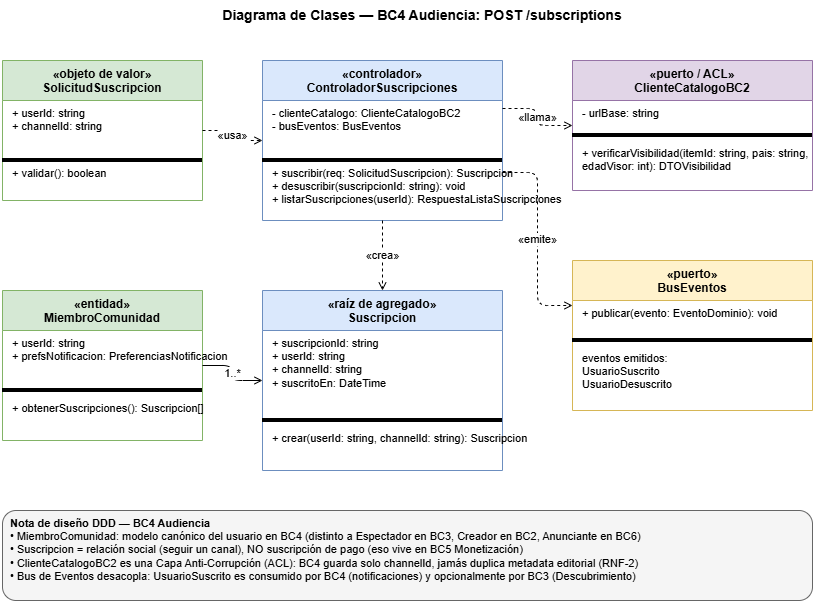

The diagram above was exported from draw.io. Its source (the exported page's mxGraphModel, read from the mxfile embedded in the PNG):
<mxGraphModel dx="1042" dy="634" grid="1" gridSize="10" guides="1" tooltips="1" connect="1" arrows="1" fold="1" page="1" pageScale="1" pageWidth="1169" pageHeight="827" math="0" shadow="0">
  <root>
    <mxCell id="0" />
    <mxCell id="1" parent="0" />
    <mxCell id="title" parent="1" style="text;html=1;strokeColor=none;fillColor=none;align=center;verticalAlign=middle;whiteSpace=wrap;fontSize=14;fontStyle=1;" value="Diagrama de Clases — BC4 Audiencia: POST /subscriptions" vertex="1">
      <mxGeometry height="30" width="800" x="80" y="20" as="geometry" />
    </mxCell>
    <mxCell id="vo1" parent="1" style="swimlane;fontStyle=1;align=center;startSize=40;fillColor=#d5e8d4;strokeColor=#82b366;fontSize=12;" value="«objeto de valor»&#10;SolicitudSuscripcion" vertex="1">
      <mxGeometry height="140" width="200" x="60" y="80" as="geometry" />
    </mxCell>
    <mxCell id="vo1a" parent="vo1" style="text;html=1;align=left;verticalAlign=top;spacingLeft=8;fontSize=11;" value="+ userId: string&#10;+ channelId: string" vertex="1">
      <mxGeometry height="50" width="200" y="40" as="geometry" />
    </mxCell>
    <mxCell id="vo1b" parent="vo1" style="text;html=1;align=left;verticalAlign=top;spacingLeft=8;fontSize=11;strokeColor=none;fillColor=none;borderColor=none;" value="+ validar(): boolean" vertex="1">
      <mxGeometry height="30" width="200" y="100" as="geometry" />
    </mxCell>
    <mxCell id="vo1div" parent="vo1" style="line;html=1;" value="" vertex="1">
      <mxGeometry height="10" width="200" y="95" as="geometry" />
    </mxCell>
    <mxCell id="ctrl" parent="1" style="swimlane;fontStyle=1;align=center;startSize=40;fillColor=#dae8fc;strokeColor=#6c8ebf;fontSize=12;" value="«controlador»&#10;ControladorSuscripciones" vertex="1">
      <mxGeometry height="160" width="240" x="320" y="80" as="geometry" />
    </mxCell>
    <mxCell id="ctrlf" parent="ctrl" style="text;html=1;align=left;verticalAlign=top;spacingLeft=8;fontSize=11;" value="- clienteCatalogo: ClienteCatalogoBC2&#10;- busEventos: BusEventos" vertex="1">
      <mxGeometry height="50" width="240" y="40" as="geometry" />
    </mxCell>
    <mxCell id="ctrldiv" parent="ctrl" style="line;html=1;" value="" vertex="1">
      <mxGeometry height="10" width="240" y="95" as="geometry" />
    </mxCell>
    <mxCell id="ctrlm" parent="ctrl" style="text;html=1;align=left;verticalAlign=top;spacingLeft=8;fontSize=11;" value="+ suscribir(req: SolicitudSuscripcion): Suscripcion&#10;+ desuscribir(suscripcionId: string): void&#10;+ listarSuscripciones(userId): RespuestaListaSuscripciones" vertex="1">
      <mxGeometry height="55" width="240" y="100" as="geometry" />
    </mxCell>
    <mxCell id="agg" parent="1" style="swimlane;fontStyle=1;align=center;startSize=40;fillColor=#dae8fc;strokeColor=#6c8ebf;fontSize=12;" value="«raíz de agregado»&#10;Suscripcion" vertex="1">
      <mxGeometry height="180" width="240" x="320" y="310" as="geometry" />
    </mxCell>
    <mxCell id="aggf" parent="agg" style="text;html=1;align=left;verticalAlign=top;spacingLeft=8;fontSize=11;" value="+ suscripcionId: string&#10;+ userId: string&#10;+ channelId: string&#10;+ suscritoEn: DateTime" vertex="1">
      <mxGeometry height="80" width="240" y="40" as="geometry" />
    </mxCell>
    <mxCell id="aggdiv" parent="agg" style="line;html=1;" value="" vertex="1">
      <mxGeometry height="10" width="240" y="125" as="geometry" />
    </mxCell>
    <mxCell id="aggm" parent="agg" style="text;html=1;align=left;verticalAlign=top;spacingLeft=8;fontSize=11;" value="+ crear(userId: string, channelId: string): Suscripcion" vertex="1">
      <mxGeometry height="35" width="240" y="135" as="geometry" />
    </mxCell>
    <mxCell id="cm" parent="1" style="swimlane;fontStyle=1;align=center;startSize=40;fillColor=#d5e8d4;strokeColor=#82b366;fontSize=12;" value="«entidad»&#10;MiembroComunidad" vertex="1">
      <mxGeometry height="150" width="200" x="60" y="310" as="geometry" />
    </mxCell>
    <mxCell id="cmf" parent="cm" style="text;html=1;align=left;verticalAlign=top;spacingLeft=8;fontSize=11;" value="+ userId: string&#10;+ prefsNotificacion: PreferenciasNotificacion" vertex="1">
      <mxGeometry height="50" width="200" y="40" as="geometry" />
    </mxCell>
    <mxCell id="cmdiv" parent="cm" style="line;html=1;" value="" vertex="1">
      <mxGeometry height="10" width="200" y="95" as="geometry" />
    </mxCell>
    <mxCell id="cmm" parent="cm" style="text;html=1;align=left;verticalAlign=top;spacingLeft=8;fontSize=11;" value="+ obtenerSuscripciones(): Suscripcion[]" vertex="1">
      <mxGeometry height="35" width="200" y="105" as="geometry" />
    </mxCell>
    <mxCell id="bc2" parent="1" style="swimlane;fontStyle=1;align=center;startSize=40;fillColor=#e1d5e7;strokeColor=#9673a6;fontSize=12;" value="«puerto / ACL»&#10;ClienteCatalogoBC2" vertex="1">
      <mxGeometry height="130" width="240" x="630" y="80" as="geometry" />
    </mxCell>
    <mxCell id="bc2f" parent="bc2" style="text;html=1;align=left;verticalAlign=top;spacingLeft=8;fontSize=11;" value="- urlBase: string" vertex="1">
      <mxGeometry height="25" width="240" y="40" as="geometry" />
    </mxCell>
    <mxCell id="bc2div" parent="bc2" style="line;html=1;" value="" vertex="1">
      <mxGeometry height="10" width="240" y="70" as="geometry" />
    </mxCell>
    <mxCell id="bc2m" parent="bc2" style="text;html=1;align=left;verticalAlign=top;spacingLeft=8;fontSize=11;" value="+ verificarVisibilidad(itemId: string, pais: string,&#10;  edadVisor: int): DTOVisibilidad" vertex="1">
      <mxGeometry height="40" width="240" y="80" as="geometry" />
    </mxCell>
    <mxCell id="eb" parent="1" style="swimlane;fontStyle=1;align=center;startSize=40;fillColor=#fff2cc;strokeColor=#d6b656;fontSize=12;" value="«puerto»&#10;BusEventos" vertex="1">
      <mxGeometry height="150" width="240" x="630" y="280" as="geometry" />
    </mxCell>
    <mxCell id="ebm" parent="eb" style="text;html=1;align=left;verticalAlign=top;spacingLeft=8;fontSize=11;" value="+ publicar(evento: EventoDominio): void" vertex="1">
      <mxGeometry height="30" width="240" y="40" as="geometry" />
    </mxCell>
    <mxCell id="ebdiv" parent="eb" style="line;html=1;" value="" vertex="1">
      <mxGeometry height="10" width="240" y="75" as="geometry" />
    </mxCell>
    <mxCell id="ebevt" parent="eb" style="text;html=1;align=left;verticalAlign=top;spacingLeft=8;fontSize=11;" value="eventos emitidos:&#10;  UsuarioSuscrito&#10;  UsuarioDesuscrito" vertex="1">
      <mxGeometry height="55" width="240" y="85" as="geometry" />
    </mxCell>
    <mxCell id="r1" edge="1" parent="1" source="vo1" style="edgeStyle=orthogonalEdgeStyle;html=1;dashed=1;endArrow=open;endFill=0;exitX=1;exitY=0.5;exitDx=0;exitDy=0;entryX=0;entryY=0.5;entryDx=0;entryDy=0;fontSize=11;" target="ctrl" value="«usa»">
      <mxGeometry relative="1" as="geometry" />
    </mxCell>
    <mxCell id="r2" edge="1" parent="1" source="ctrl" style="edgeStyle=orthogonalEdgeStyle;html=1;dashed=1;endArrow=open;endFill=0;exitX=0.5;exitY=1;exitDx=0;exitDy=0;entryX=0.5;entryY=0;entryDx=0;entryDy=0;fontSize=11;" target="agg" value="«crea»">
      <mxGeometry relative="1" as="geometry" />
    </mxCell>
    <mxCell id="r3" edge="1" parent="1" source="ctrl" style="edgeStyle=orthogonalEdgeStyle;html=1;dashed=1;endArrow=open;endFill=0;exitX=1;exitY=0.3;exitDx=0;exitDy=0;entryX=0;entryY=0.5;entryDx=0;entryDy=0;fontSize=11;" target="bc2" value="«llama»">
      <mxGeometry relative="1" as="geometry" />
    </mxCell>
    <mxCell id="r4" edge="1" parent="1" source="ctrl" style="edgeStyle=orthogonalEdgeStyle;html=1;dashed=1;endArrow=open;endFill=0;exitX=1;exitY=0.7;exitDx=0;exitDy=0;entryX=0;entryY=0.3;entryDx=0;entryDy=0;fontSize=11;" target="eb" value="«emite»">
      <mxGeometry relative="1" as="geometry" />
    </mxCell>
    <mxCell id="r5" edge="1" parent="1" source="cm" style="edgeStyle=orthogonalEdgeStyle;html=1;endArrow=open;endFill=0;startArrow=ERmanyToOne;startFill=0;exitX=1;exitY=0.5;exitDx=0;exitDy=0;entryX=0;entryY=0.5;entryDx=0;entryDy=0;fontSize=11;" target="agg" value="1..*">
      <mxGeometry relative="1" as="geometry" />
    </mxCell>
    <mxCell id="ddnote" parent="1" style="text;html=1;strokeColor=#666666;fillColor=#f5f5f5;align=left;verticalAlign=top;whiteSpace=wrap;rounded=1;fontSize=11;spacingLeft=6;" value="&lt;b&gt;Nota de diseño DDD — BC4 Audiencia&lt;/b&gt;&lt;br&gt;• MiembroComunidad: modelo canónico del usuario en BC4 (distinto a Espectador en BC3, Creador en BC2, Anunciante en BC6)&lt;br&gt;• Suscripcion = relación social (seguir un canal), NO suscripción de pago (eso vive en BC5 Monetización)&lt;br&gt;• ClienteCatalogoBC2 es una Capa Anti-Corrupción (ACL): BC4 guarda solo channelId, jamás duplica metadata editorial (RNF-2)&lt;br&gt;• Bus de Eventos desacopla: UsuarioSuscrito es consumido por BC4 (notificaciones) y opcionalmente por BC3 (Descubrimiento)" vertex="1">
      <mxGeometry height="90" width="810" x="60" y="530" as="geometry" />
    </mxCell>
  </root>
</mxGraphModel>